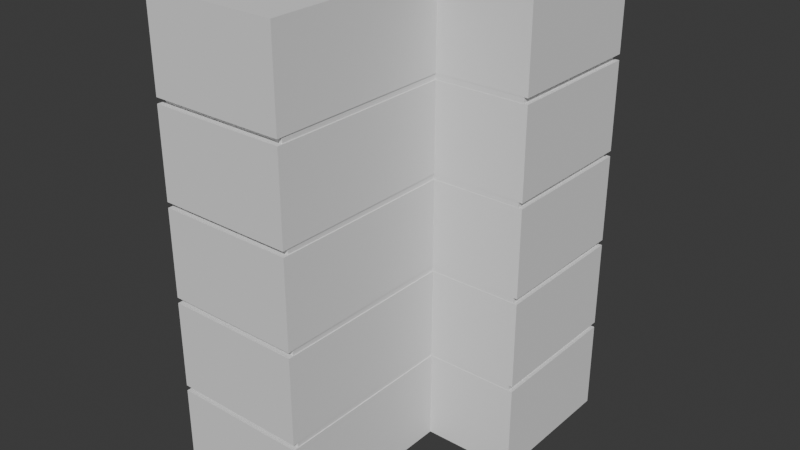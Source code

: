 # Source: building_2.blend  (saved by Blender 4.4.30; exported with 4.5.12 LTS)
import bpy
from mathutils import Matrix  # noqa: F401  (used for matrix-valued properties, if any)

bpy.ops.wm.read_factory_settings(use_empty=True)
scene = bpy.context.scene
scene.name = 'Scene'

# ---- collections
col_collection = bpy.data.collections.new('Collection'); scene.collection.children.link(col_collection)

# ---- world
world_world = bpy.data.worlds.new('World'); scene.world = world_world
world_world.use_nodes = True; world_world.node_tree.nodes.clear()
_N = world_world.node_tree.nodes; _L = world_world.node_tree.links
n0 = _N.new('ShaderNodeOutputWorld'); n0.name = 'World Output'; n0.location = (300, 300)
n1 = _N.new('ShaderNodeBackground'); n1.name = 'Background'; n1.location = (10, 300)
n1.inputs[0].default_value = (0.05088, 0.05088, 0.05088, 1.0)
_L.new(n1.outputs[0], n0.inputs[0])
n0.is_active_output = True
world_world.color = (0.05088, 0.05088, 0.05088)
world_world.sun_shadow_jitter_overblur = 0.0

# ---- meshes
me_x = bpy.data.meshes.new('立方体')
me_x.from_pydata([(-3.84, -1.974, 0.002122), (-3.84, -1.974, 19.83), (-3.84, 4.181, 0.002122), (-3.84, 4.181, 19.83), (1.974, -1.974, 0.002122), (1.974, -1.974, 19.83), (1.974, 4.181, 0.002122), (1.974, 4.181, 19.83), (5.953, 4.181, 19.83), (5.953, 4.181, 0.002122), (5.953, -1.974, 0.002122), (5.953, -1.974, 19.83), (-3.84, -9.96, 0.002122), (-3.84, -9.96, 19.83), (1.974, -9.96, 19.83), (1.974, -9.96, 0.002122), (5.794, 4.002, 7.814), (5.794, 4.002, 8.049), (1.937, 4.002, 8.049), (1.937, 4.002, 7.814), (5.794, 4.002, 3.849), (5.794, 4.002, 4.084), (1.937, 4.002, 4.084), (1.937, 4.002, 3.849), (1.937, -9.705, 15.98), (1.937, -9.705, 15.74), (1.937, -9.705, 12.01), (1.937, -9.705, 11.78), (1.937, -9.705, 8.049), (1.937, -9.705, 7.814), (1.937, -9.705, 4.084), (1.937, -9.705, 3.849), (-3.698, -9.705, 4.084), (-3.698, -9.705, 3.849), (-3.698, -1.964, 3.849), (-3.698, -1.964, 4.084), (-3.698, -9.705, 8.049), (-3.698, -9.705, 7.814), (-3.698, -1.964, 7.814), (-3.698, -1.964, 8.049), (-3.698, -9.705, 12.01), (-3.698, -9.705, 11.78), (-3.698, -1.964, 11.78), (-3.698, -1.964, 12.01), (-3.698, -9.705, 15.98), (-3.698, -9.705, 15.74), (-3.698, -1.964, 15.74), (-3.698, -1.964, 15.98), (-3.84, -1.974, 4.084), (-3.84, -1.974, 3.849), (-3.84, -1.974, 8.049), (-3.84, -1.974, 7.814), (-3.84, -1.974, 12.01), (-3.84, -1.974, 11.78), (-3.84, -1.974, 15.98), (-3.84, -1.974, 15.74), (-3.84, 4.181, 15.74), (-3.84, 4.181, 15.98), (-3.84, 4.181, 11.78), (-3.84, 4.181, 12.01), (-3.84, 4.181, 7.814), (-3.84, 4.181, 8.049), (-3.84, 4.181, 3.849), (-3.84, 4.181, 4.084), (1.974, 4.181, 15.74), (1.974, 4.181, 15.98), (1.974, 4.181, 11.78), (1.974, 4.181, 12.01), (1.974, 4.181, 7.814), (1.974, 4.181, 8.049), (1.974, 4.181, 3.849), (1.974, 4.181, 4.084), (1.974, -1.974, 15.74), (1.974, -1.974, 15.98), (1.974, -1.974, 11.78), (1.974, -1.974, 12.01), (1.974, -1.974, 7.814), (1.974, -1.974, 8.049), (1.974, -1.974, 3.849), (1.974, -1.974, 4.084), (5.953, 4.181, 15.98), (5.953, 4.181, 15.74), (5.953, 4.181, 12.01), (5.953, 4.181, 11.78), (5.953, 4.181, 8.049), (5.953, 4.181, 7.814), (5.953, 4.181, 4.084), (5.953, 4.181, 3.849), (5.953, -1.974, 15.98), (5.953, -1.974, 15.74), (5.953, -1.974, 12.01), (5.953, -1.974, 11.78), (5.953, -1.974, 8.049), (5.953, -1.974, 7.814), (5.953, -1.974, 4.084), (5.953, -1.974, 3.849), (-3.84, -9.96, 3.849), (-3.84, -9.96, 4.084), (-3.84, -9.96, 7.814), (-3.84, -9.96, 8.049), (-3.84, -9.96, 11.78), (-3.84, -9.96, 12.01), (-3.84, -9.96, 15.74), (-3.84, -9.96, 15.98), (1.974, -9.96, 15.74), (1.974, -9.96, 15.98), (1.974, -9.96, 11.78), (1.974, -9.96, 12.01), (1.974, -9.96, 7.814), (1.974, -9.96, 8.049), (1.974, -9.96, 3.849), (1.974, -9.96, 4.084), (1.937, 4.002, 11.78), (1.937, 4.002, 12.01), (5.794, 4.002, 12.01), (5.794, 4.002, 11.78), (1.937, 4.002, 15.74), (1.937, 4.002, 15.98), (5.794, 4.002, 15.98), (5.794, 4.002, 15.74), (5.794, -1.964, 4.084), (5.794, -1.964, 3.849), (5.794, -1.964, 8.049), (5.794, -1.964, 7.814), (5.794, -1.964, 12.01), (5.794, -1.964, 11.78), (5.794, -1.964, 15.98), (5.794, -1.964, 15.74), (1.937, -1.964, 3.849), (1.937, -1.964, 4.084), (1.937, -1.964, 7.814), (1.937, -1.964, 8.049), (1.937, -1.964, 11.78), (1.937, -1.964, 12.01), (1.937, -1.964, 15.74), (1.937, -1.964, 15.98), (-3.698, 4.002, 3.849), (-3.698, 4.002, 4.084), (-3.698, 4.002, 7.814), (-3.698, 4.002, 8.049), (-3.698, 4.002, 11.78), (-3.698, 4.002, 12.01), (-3.698, 4.002, 15.74), (-3.698, 4.002, 15.98)], [], [(57, 3, 7, 65), (59, 56, 64, 67), (80, 8, 11, 88), (72, 75, 90, 89), (2, 6, 4, 0), (7, 3, 1, 5), (82, 81, 89, 90), (4, 6, 9, 10), (7, 5, 11, 8), (67, 64, 81, 82), (46, 45, 44, 47), (48, 51, 60, 63), (0, 4, 15, 12), (5, 1, 13, 14), (54, 1, 3, 57), (1, 54, 103, 13), (52, 55, 56, 59), (50, 53, 58, 61), (111, 108, 98, 97), (109, 106, 100, 99), (107, 104, 102, 101), (105, 14, 13, 103), (5, 73, 88, 11), (6, 70, 87, 9), (71, 68, 85, 86), (69, 66, 83, 84), (15, 110, 96, 12), (9, 87, 95, 10), (86, 85, 93, 94), (84, 83, 91, 92), (78, 4, 10, 95), (4, 78, 110, 15), (76, 79, 94, 93), (74, 77, 92, 91), (73, 5, 14, 105), (75, 72, 104, 107), (77, 74, 106, 109), (79, 76, 108, 111), (65, 7, 8, 80), (2, 62, 70, 6), (63, 60, 68, 71), (61, 58, 66, 69), (49, 0, 12, 96), (51, 48, 97, 98), (53, 50, 99, 100), (55, 52, 101, 102), (51, 98, 37, 38), (85, 68, 19, 16), (108, 76, 130, 29), (64, 56, 142, 116), (77, 109, 28, 131), (57, 65, 117, 143), (101, 52, 43, 40), (69, 84, 17, 18), (110, 78, 128, 31), (66, 58, 140, 112), (53, 100, 41, 42), (87, 70, 23, 20), (79, 111, 30, 129), (59, 67, 113, 141), (103, 54, 47, 44), (71, 86, 21, 22), (89, 81, 119, 127), (68, 60, 138, 19), (61, 69, 18, 139), (55, 102, 45, 46), (102, 104, 25, 45), (80, 88, 126, 118), (105, 103, 44, 24), (91, 83, 115, 125), (70, 62, 136, 23), (63, 71, 22, 137), (100, 106, 27, 41), (82, 90, 124, 114), (107, 101, 40, 26), (93, 85, 16, 123), (94, 79, 129, 120), (78, 95, 121, 128), (0, 49, 62, 2), (42, 41, 40, 43), (38, 37, 36, 39), (34, 33, 32, 35), (30, 32, 33, 31), (28, 36, 37, 29), (26, 40, 41, 27), (24, 44, 45, 25), (22, 21, 20, 23), (18, 17, 16, 19), (113, 114, 115, 112), (117, 118, 119, 116), (21, 120, 121, 20), (17, 122, 123, 16), (114, 124, 125, 115), (118, 126, 127, 119), (129, 30, 31, 128), (131, 28, 29, 130), (133, 26, 27, 132), (135, 24, 25, 134), (134, 127, 126, 135), (132, 125, 124, 133), (130, 123, 122, 131), (128, 121, 120, 129), (137, 22, 23, 136), (139, 18, 19, 138), (141, 113, 112, 140), (143, 117, 116, 142), (35, 137, 136, 34), (39, 139, 138, 38), (43, 141, 140, 42), (47, 143, 142, 46), (48, 63, 137, 35), (62, 49, 34, 136), (75, 107, 26, 133), (67, 82, 114, 113), (99, 50, 39, 36), (50, 61, 139, 39), (106, 74, 132, 27), (60, 51, 38, 138), (83, 66, 112, 115), (49, 96, 33, 34), (52, 59, 141, 43), (73, 105, 24, 135), (58, 53, 42, 140), (104, 72, 134, 25), (65, 80, 118, 117), (97, 48, 35, 32), (54, 57, 143, 47), (72, 89, 127, 134), (56, 55, 46, 142), (88, 73, 135, 126), (81, 64, 116, 119), (111, 97, 32, 30), (74, 91, 125, 132), (86, 94, 120, 21), (96, 110, 31, 33), (90, 75, 133, 124), (76, 93, 123, 130), (95, 87, 20, 121), (109, 99, 36, 28), (92, 77, 131, 122), (84, 92, 122, 17), (98, 108, 29, 37)])
_uv = me_x.uv_layers.new(name='UVマップ')
_uv.uv.foreach_set('vector', [0.5765, 0.25, 0.625, 0.25, 0.625, 0.5, 0.5765, 0.5, 0.5265, 0.25, 0.5735, 0.25, 0.5735, 0.5, 0.5265, 0.5, 0.5765, 0.5, 0.625, 0.5, 0.625, 0.75, 0.5765, 0.75, 0.5735, 0.75, 0.5265, 0.75, 0.5265, 0.75, 0.5735, 0.75, 0.125, 0.5, 0.375, 0.5, 0.375, 0.75, 0.125, 0.75, 0.625, 0.5, 0.875, 0.5, 0.875, 0.75, 0.625, 0.75, 0.5265, 0.5, 0.5735, 0.5, 0.5735, 0.75, 0.5265, 0.75, 0.375, 0.75, 0.375, 0.5, 0.375, 0.5, 0.375, 0.75, 0.625, 0.5, 0.625, 0.75, 0.625, 0.75, 0.625, 0.5, 0.5265, 0.5, 0.5735, 0.5, 0.5735, 0.5, 0.5265, 0.5, 0.5735, 0.0, 0.5735, 0.0, 0.5765, 0.0, 0.5765, 0.0, 0.4265, 0.0, 0.4735, 0.0, 0.4735, 0.25, 0.4265, 0.25, 0.125, 0.75, 0.375, 0.75, 0.375, 0.75, 0.125, 0.75, 0.625, 0.75, 0.875, 0.75, 0.875, 0.75, 0.625, 0.75, 0.5765, 0.0, 0.625, 0.0, 0.625, 0.25, 0.5765, 0.25, 0.625, 0.0, 0.5765, 0.0, 0.5765, 0.0, 0.625, 0.0, 0.5265, 0.0, 0.5735, 0.0, 0.5735, 0.25, 0.5265, 0.25, 0.4765, 0.0, 0.5235, 0.0, 0.5235, 0.25, 0.4765, 0.25, 0.4265, 0.75, 0.4735, 0.75, 0.4735, 1.0, 0.4265, 1.0, 0.4765, 0.75, 0.5235, 0.75, 0.5235, 1.0, 0.4765, 1.0, 0.5265, 0.75, 0.5735, 0.75, 0.5735, 1.0, 0.5265, 1.0, 0.5765, 0.75, 0.625, 0.75, 0.625, 1.0, 0.5765, 1.0, 0.625, 0.75, 0.5765, 0.75, 0.5765, 0.75, 0.625, 0.75, 0.375, 0.5, 0.4235, 0.5, 0.4235, 0.5, 0.375, 0.5, 0.4265, 0.5, 0.4735, 0.5, 0.4735, 0.5, 0.4265, 0.5, 0.4765, 0.5, 0.5235, 0.5, 0.5235, 0.5, 0.4765, 0.5, 0.375, 0.75, 0.4235, 0.75, 0.4235, 1.0, 0.375, 1.0, 0.375, 0.5, 0.4235, 0.5, 0.4235, 0.75, 0.375, 0.75, 0.4265, 0.5, 0.4735, 0.5, 0.4735, 0.75, 0.4265, 0.75, 0.4765, 0.5, 0.5235, 0.5, 0.5235, 0.75, 0.4765, 0.75, 0.4235, 0.75, 0.375, 0.75, 0.375, 0.75, 0.4235, 0.75, 0.375, 0.75, 0.4235, 0.75, 0.4235, 0.75, 0.375, 0.75, 0.4735, 0.75, 0.4265, 0.75, 0.4265, 0.75, 0.4735, 0.75, 0.5235, 0.75, 0.4765, 0.75, 0.4765, 0.75, 0.5235, 0.75, 0.5765, 0.75, 0.625, 0.75, 0.625, 0.75, 0.5765, 0.75, 0.5265, 0.75, 0.5735, 0.75, 0.5735, 0.75, 0.5265, 0.75, 0.4765, 0.75, 0.5235, 0.75, 0.5235, 0.75, 0.4765, 0.75, 0.4265, 0.75, 0.4735, 0.75, 0.4735, 0.75, 0.4265, 0.75, 0.5765, 0.5, 0.625, 0.5, 0.625, 0.5, 0.5765, 0.5, 0.375, 0.25, 0.4235, 0.25, 0.4235, 0.5, 0.375, 0.5, 0.4265, 0.25, 0.4735, 0.25, 0.4735, 0.5, 0.4265, 0.5, 0.4765, 0.25, 0.5235, 0.25, 0.5235, 0.5, 0.4765, 0.5, 0.4235, 0.0, 0.375, 0.0, 0.375, 0.0, 0.4235, 0.0, 0.4735, 0.0, 0.4265, 0.0, 0.4265, 0.0, 0.4735, 0.0, 0.5235, 0.0, 0.4765, 0.0, 0.4765, 0.0, 0.5235, 0.0, 0.5735, 0.0, 0.5265, 0.0, 0.5265, 0.0, 0.5735, 0.0, 0.4735, 0.0, 0.4735, 0.0, 0.4735, 0.0, 0.4735, 0.0, 0.4735, 0.5, 0.4735, 0.5, 0.4735, 0.5, 0.4735, 0.5, 0.4735, 0.75, 0.4735, 0.75, 0.4735, 0.75, 0.4735, 0.75, 0.5735, 0.5, 0.5735, 0.25, 0.5735, 0.25, 0.5735, 0.5, 0.4765, 0.75, 0.4765, 0.75, 0.4765, 0.75, 0.4765, 0.75, 0.5765, 0.25, 0.5765, 0.5, 0.5765, 0.5, 0.5765, 0.25, 0.5265, 0.0, 0.5265, 0.0, 0.5265, 0.0, 0.5265, 0.0, 0.4765, 0.5, 0.4765, 0.5, 0.4765, 0.5, 0.4765, 0.5, 0.4235, 0.75, 0.4235, 0.75, 0.4235, 0.75, 0.4235, 0.75, 0.5235, 0.5, 0.5235, 0.25, 0.5235, 0.25, 0.5235, 0.5, 0.5235, 0.0, 0.5235, 0.0, 0.5235, 0.0, 0.5235, 0.0, 0.4235, 0.5, 0.4235, 0.5, 0.4235, 0.5, 0.4235, 0.5, 0.4265, 0.75, 0.4265, 0.75, 0.4265, 0.75, 0.4265, 0.75, 0.5265, 0.25, 0.5265, 0.5, 0.5265, 0.5, 0.5265, 0.25, 0.5765, 0.0, 0.5765, 0.0, 0.5765, 0.0, 0.5765, 0.0, 0.4265, 0.5, 0.4265, 0.5, 0.4265, 0.5, 0.4265, 0.5, 0.5735, 0.75, 0.5735, 0.5, 0.5735, 0.5, 0.5735, 0.75, 0.4735, 0.5, 0.4735, 0.25, 0.4735, 0.25, 0.4735, 0.5, 0.4765, 0.25, 0.4765, 0.5, 0.4765, 0.5, 0.4765, 0.25, 0.5735, 0.0, 0.5735, 0.0, 0.5735, 0.0, 0.5735, 0.0, 0.5735, 1.0, 0.5735, 0.75, 0.5735, 0.75, 0.5735, 1.0, 0.5765, 0.5, 0.5765, 0.75, 0.5765, 0.75, 0.5765, 0.5, 0.5765, 0.75, 0.5765, 1.0, 0.5765, 1.0, 0.5765, 0.75, 0.5235, 0.75, 0.5235, 0.5, 0.5235, 0.5, 0.5235, 0.75, 0.4235, 0.5, 0.4235, 0.25, 0.4235, 0.25, 0.4235, 0.5, 0.4265, 0.25, 0.4265, 0.5, 0.4265, 0.5, 0.4265, 0.25, 0.5235, 1.0, 0.5235, 0.75, 0.5235, 0.75, 0.5235, 1.0, 0.5265, 0.5, 0.5265, 0.75, 0.5265, 0.75, 0.5265, 0.5, 0.5265, 0.75, 0.5265, 1.0, 0.5265, 1.0, 0.5265, 0.75, 0.4735, 0.75, 0.4735, 0.5, 0.4735, 0.5, 0.4735, 0.75, 0.4265, 0.75, 0.4265, 0.75, 0.4265, 0.75, 0.4265, 0.75, 0.4235, 0.75, 0.4235, 0.75, 0.4235, 0.75, 0.4235, 0.75, 0.375, 0.0, 0.4235, 0.0, 0.4235, 0.25, 0.375, 0.25, 0.5235, 0.0, 0.5235, 0.0, 0.5265, 0.0, 0.5265, 0.0, 0.4735, 0.0, 0.4735, 0.0, 0.4765, 0.0, 0.4765, 0.0, 0.4235, 0.0, 0.4235, 0.0, 0.4265, 0.0, 0.4265, 0.0, 0.4265, 0.75, 0.4265, 1.0, 0.4235, 1.0, 0.4235, 0.75, 0.4765, 0.75, 0.4765, 1.0, 0.4735, 1.0, 0.4735, 0.75, 0.5265, 0.75, 0.5265, 1.0, 0.5235, 1.0, 0.5235, 0.75, 0.5765, 0.75, 0.5765, 1.0, 0.5735, 1.0, 0.5735, 0.75, 0.4265, 0.5, 0.4265, 0.5, 0.4235, 0.5, 0.4235, 0.5, 0.4765, 0.5, 0.4765, 0.5, 0.4735, 0.5, 0.4735, 0.5, 0.5265, 0.5, 0.5265, 0.5, 0.5235, 0.5, 0.5235, 0.5, 0.5765, 0.5, 0.5765, 0.5, 0.5735, 0.5, 0.5735, 0.5, 0.4265, 0.5, 0.4265, 0.75, 0.4235, 0.75, 0.4235, 0.5, 0.4765, 0.5, 0.4765, 0.75, 0.4735, 0.75, 0.4735, 0.5, 0.5265, 0.5, 0.5265, 0.75, 0.5235, 0.75, 0.5235, 0.5, 0.5765, 0.5, 0.5765, 0.75, 0.5735, 0.75, 0.5735, 0.5, 0.4265, 0.75, 0.4265, 0.75, 0.4235, 0.75, 0.4235, 0.75, 0.4765, 0.75, 0.4765, 0.75, 0.4735, 0.75, 0.4735, 0.75, 0.5265, 0.75, 0.5265, 0.75, 0.5235, 0.75, 0.5235, 0.75, 0.5765, 0.75, 0.5765, 0.75, 0.5735, 0.75, 0.5735, 0.75, 0.5735, 0.75, 0.5735, 0.75, 0.5765, 0.75, 0.5765, 0.75, 0.5235, 0.75, 0.5235, 0.75, 0.5265, 0.75, 0.5265, 0.75, 0.4735, 0.75, 0.4735, 0.75, 0.4765, 0.75, 0.4765, 0.75, 0.4235, 0.75, 0.4235, 0.75, 0.4265, 0.75, 0.4265, 0.75, 0.4265, 0.25, 0.4265, 0.5, 0.4235, 0.5, 0.4235, 0.25, 0.4765, 0.25, 0.4765, 0.5, 0.4735, 0.5, 0.4735, 0.25, 0.5265, 0.25, 0.5265, 0.5, 0.5235, 0.5, 0.5235, 0.25, 0.5765, 0.25, 0.5765, 0.5, 0.5735, 0.5, 0.5735, 0.25, 0.4265, 0.0, 0.4265, 0.25, 0.4235, 0.25, 0.4235, 0.0, 0.4765, 0.0, 0.4765, 0.25, 0.4735, 0.25, 0.4735, 0.0, 0.5265, 0.0, 0.5265, 0.25, 0.5235, 0.25, 0.5235, 0.0, 0.5765, 0.0, 0.5765, 0.25, 0.5735, 0.25, 0.5735, 0.0, 0.4265, 0.0, 0.4265, 0.25, 0.4265, 0.25, 0.4265, 0.0, 0.4235, 0.25, 0.4235, 0.0, 0.4235, 0.0, 0.4235, 0.25, 0.5265, 0.75, 0.5265, 0.75, 0.5265, 0.75, 0.5265, 0.75, 0.5265, 0.5, 0.5265, 0.5, 0.5265, 0.5, 0.5265, 0.5, 0.4765, 0.0, 0.4765, 0.0, 0.4765, 0.0, 0.4765, 0.0, 0.4765, 0.0, 0.4765, 0.25, 0.4765, 0.25, 0.4765, 0.0, 0.5235, 0.75, 0.5235, 0.75, 0.5235, 0.75, 0.5235, 0.75, 0.4735, 0.25, 0.4735, 0.0, 0.4735, 0.0, 0.4735, 0.25, 0.5235, 0.5, 0.5235, 0.5, 0.5235, 0.5, 0.5235, 0.5, 0.4235, 0.0, 0.4235, 0.0, 0.4235, 0.0, 0.4235, 0.0, 0.5265, 0.0, 0.5265, 0.25, 0.5265, 0.25, 0.5265, 0.0, 0.5765, 0.75, 0.5765, 0.75, 0.5765, 0.75, 0.5765, 0.75, 0.5235, 0.25, 0.5235, 0.0, 0.5235, 0.0, 0.5235, 0.25, 0.5735, 0.75, 0.5735, 0.75, 0.5735, 0.75, 0.5735, 0.75, 0.5765, 0.5, 0.5765, 0.5, 0.5765, 0.5, 0.5765, 0.5, 0.4265, 0.0, 0.4265, 0.0, 0.4265, 0.0, 0.4265, 0.0, 0.5765, 0.0, 0.5765, 0.25, 0.5765, 0.25, 0.5765, 0.0, 0.5735, 0.75, 0.5735, 0.75, 0.5735, 0.75, 0.5735, 0.75, 0.5735, 0.25, 0.5735, 0.0, 0.5735, 0.0, 0.5735, 0.25, 0.5765, 0.75, 0.5765, 0.75, 0.5765, 0.75, 0.5765, 0.75, 0.5735, 0.5, 0.5735, 0.5, 0.5735, 0.5, 0.5735, 0.5, 0.4265, 0.75, 0.4265, 1.0, 0.4265, 1.0, 0.4265, 0.75, 0.5235, 0.75, 0.5235, 0.75, 0.5235, 0.75, 0.5235, 0.75, 0.4265, 0.5, 0.4265, 0.75, 0.4265, 0.75, 0.4265, 0.5, 0.4235, 1.0, 0.4235, 0.75, 0.4235, 0.75, 0.4235, 1.0, 0.5265, 0.75, 0.5265, 0.75, 0.5265, 0.75, 0.5265, 0.75, 0.4735, 0.75, 0.4735, 0.75, 0.4735, 0.75, 0.4735, 0.75, 0.4235, 0.75, 0.4235, 0.5, 0.4235, 0.5, 0.4235, 0.75, 0.4765, 0.75, 0.4765, 1.0, 0.4765, 1.0, 0.4765, 0.75, 0.4765, 0.75, 0.4765, 0.75, 0.4765, 0.75, 0.4765, 0.75, 0.4765, 0.5, 0.4765, 0.75, 0.4765, 0.75, 0.4765, 0.5, 0.4735, 1.0, 0.4735, 0.75, 0.4735, 0.75, 0.4735, 1.0])
me_x.update()

# ---- objects
ob_x = bpy.data.objects.new('立方体', me_x)

# ---- transforms, parenting, visibility, modifiers, constraints
ob_x.location = (0.0, 0.0, 0.0)

# ---- collection membership
col_collection.objects.link(ob_x)

# ---- scene / render settings (as saved in the file)
scene.frame_start = 1; scene.frame_end = 250; scene.frame_set(1)
scene.render.engine = 'BLENDER_EEVEE_NEXT'
bpy.context.view_layer.update()

# ---- added for rendering (the .blend has no active camera and no usable light): camera, sun
cam_auto = bpy.data.cameras.new('AutoCamera')
cam_auto.lens = 50.0
cam_auto.sensor_width = 36.0
cam_auto.clip_end = 1000.0
ob_auto_camera = bpy.data.objects.new('AutoCamera', cam_auto)
scene.collection.objects.link(ob_auto_camera)
ob_auto_camera.location = (25.3395, -32.0291, 29.3402)
ob_auto_camera.rotation_euler = (1.09748, -7.21219e-08, 0.694738)
scene.camera = ob_auto_camera
light_auto_sun = bpy.data.lights.new('AutoSun', 'SUN')
light_auto_sun.energy = 3.0
light_auto_sun.angle = 0.0523599
ob_auto_sun = bpy.data.objects.new('AutoSun', light_auto_sun)
scene.collection.objects.link(ob_auto_sun)
ob_auto_sun.rotation_euler = (0.872665, 0.174533, 0.523599)
bpy.context.view_layer.update()
